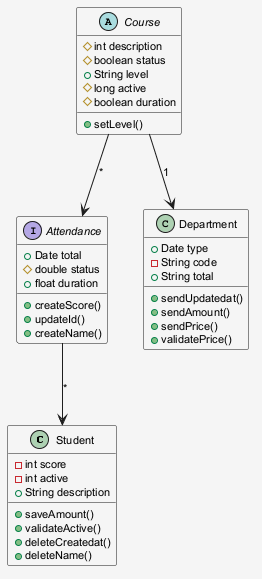

The diagram above was rendered by PlantUML. Its source (embedded in the PNG):
@startuml
skinparam shadowing false
skinparam backgroundColor #F5F5F5
skinparam defaultFontSize 11
class Student {
  -int score
  -int active
  +String description
  +saveAmount()
  +validateActive()
  +deleteCreatedat()
  +deleteName()
}
interface Attendance {
  +Date total
  #double status
  +float duration
  +createScore()
  +updateId()
  +createName()
}
class Department {
  +Date type
  -String code
  +String total
  +sendUpdatedat()
  +sendAmount()
  +sendPrice()
  +validatePrice()
}
abstract class Course {
  #int description
  #boolean status
  +String level
  #long active
  #boolean duration
  +setLevel()
}
Course --> Department : "1"
Attendance --> Student : "*"
Course --> Attendance : "*"
@enduml